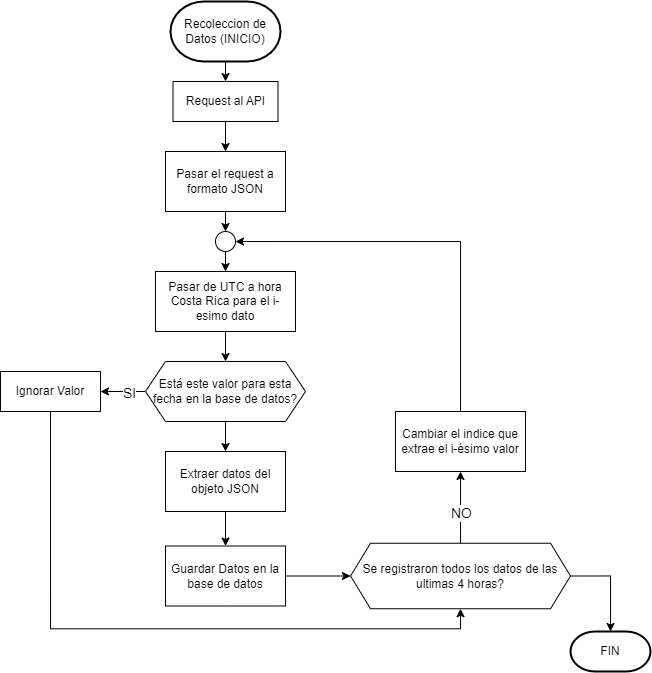

The diagram above was exported from draw.io. Its source (the exported page's mxGraphModel, read from the mxfile embedded in the PNG):
<mxGraphModel dx="909" dy="535" grid="1" gridSize="10" guides="1" tooltips="1" connect="1" arrows="1" fold="1" page="1" pageScale="1" pageWidth="827" pageHeight="1169" math="0" shadow="0">
  <root>
    <mxCell id="0" />
    <mxCell id="1" parent="0" />
    <mxCell id="LYFCr4_SahcskYVV4H5d-13" style="edgeStyle=orthogonalEdgeStyle;rounded=0;orthogonalLoop=1;jettySize=auto;html=1;exitX=0.5;exitY=1;exitDx=0;exitDy=0;" edge="1" parent="1" source="LYFCr4_SahcskYVV4H5d-1" target="LYFCr4_SahcskYVV4H5d-3">
      <mxGeometry relative="1" as="geometry" />
    </mxCell>
    <mxCell id="LYFCr4_SahcskYVV4H5d-1" value="Request al API" style="rounded=0;whiteSpace=wrap;html=1;" vertex="1" parent="1">
      <mxGeometry x="322.5" y="120" width="105" height="40" as="geometry" />
    </mxCell>
    <mxCell id="LYFCr4_SahcskYVV4H5d-12" style="edgeStyle=orthogonalEdgeStyle;rounded=0;orthogonalLoop=1;jettySize=auto;html=1;exitX=0.5;exitY=1;exitDx=0;exitDy=0;exitPerimeter=0;entryX=0.5;entryY=0;entryDx=0;entryDy=0;" edge="1" parent="1" source="LYFCr4_SahcskYVV4H5d-2" target="LYFCr4_SahcskYVV4H5d-1">
      <mxGeometry relative="1" as="geometry" />
    </mxCell>
    <mxCell id="LYFCr4_SahcskYVV4H5d-2" value="Recoleccion de Datos (INICIO)" style="strokeWidth=2;html=1;shape=mxgraph.flowchart.terminator;whiteSpace=wrap;" vertex="1" parent="1">
      <mxGeometry x="320" y="40" width="110" height="60" as="geometry" />
    </mxCell>
    <mxCell id="LYFCr4_SahcskYVV4H5d-15" style="edgeStyle=orthogonalEdgeStyle;rounded=0;orthogonalLoop=1;jettySize=auto;html=1;exitX=0.5;exitY=1;exitDx=0;exitDy=0;entryX=0.5;entryY=0;entryDx=0;entryDy=0;" edge="1" parent="1" source="LYFCr4_SahcskYVV4H5d-3" target="LYFCr4_SahcskYVV4H5d-5">
      <mxGeometry relative="1" as="geometry" />
    </mxCell>
    <mxCell id="LYFCr4_SahcskYVV4H5d-3" value="Pasar el request a formato JSON" style="rounded=0;whiteSpace=wrap;html=1;" vertex="1" parent="1">
      <mxGeometry x="315" y="190" width="120" height="60" as="geometry" />
    </mxCell>
    <mxCell id="LYFCr4_SahcskYVV4H5d-17" style="edgeStyle=orthogonalEdgeStyle;rounded=0;orthogonalLoop=1;jettySize=auto;html=1;exitX=0.5;exitY=1;exitDx=0;exitDy=0;" edge="1" parent="1" source="LYFCr4_SahcskYVV4H5d-4" target="LYFCr4_SahcskYVV4H5d-6">
      <mxGeometry relative="1" as="geometry" />
    </mxCell>
    <mxCell id="LYFCr4_SahcskYVV4H5d-4" value="Pasar de UTC a hora Costa Rica para el i-esimo dato" style="rounded=0;whiteSpace=wrap;html=1;" vertex="1" parent="1">
      <mxGeometry x="305" y="310" width="140" height="60" as="geometry" />
    </mxCell>
    <mxCell id="LYFCr4_SahcskYVV4H5d-16" style="edgeStyle=orthogonalEdgeStyle;rounded=0;orthogonalLoop=1;jettySize=auto;html=1;exitX=0.5;exitY=1;exitDx=0;exitDy=0;entryX=0.5;entryY=0;entryDx=0;entryDy=0;" edge="1" parent="1" source="LYFCr4_SahcskYVV4H5d-5" target="LYFCr4_SahcskYVV4H5d-4">
      <mxGeometry relative="1" as="geometry" />
    </mxCell>
    <mxCell id="LYFCr4_SahcskYVV4H5d-5" value="" style="ellipse;whiteSpace=wrap;html=1;aspect=fixed;" vertex="1" parent="1">
      <mxGeometry x="365" y="270" width="20" height="20" as="geometry" />
    </mxCell>
    <mxCell id="LYFCr4_SahcskYVV4H5d-18" style="edgeStyle=orthogonalEdgeStyle;rounded=0;orthogonalLoop=1;jettySize=auto;html=1;exitX=0.5;exitY=1;exitDx=0;exitDy=0;entryX=0.5;entryY=0;entryDx=0;entryDy=0;" edge="1" parent="1" source="LYFCr4_SahcskYVV4H5d-6" target="LYFCr4_SahcskYVV4H5d-8">
      <mxGeometry relative="1" as="geometry" />
    </mxCell>
    <mxCell id="LYFCr4_SahcskYVV4H5d-19" style="edgeStyle=orthogonalEdgeStyle;rounded=0;orthogonalLoop=1;jettySize=auto;html=1;exitX=0;exitY=0.5;exitDx=0;exitDy=0;entryX=1;entryY=0.5;entryDx=0;entryDy=0;" edge="1" parent="1" source="LYFCr4_SahcskYVV4H5d-6" target="LYFCr4_SahcskYVV4H5d-7">
      <mxGeometry relative="1" as="geometry" />
    </mxCell>
    <mxCell id="LYFCr4_SahcskYVV4H5d-27" value="&lt;font style=&quot;font-size: 14px;&quot;&gt;SI&lt;/font&gt;" style="edgeLabel;html=1;align=center;verticalAlign=middle;resizable=0;points=[];" vertex="1" connectable="0" parent="LYFCr4_SahcskYVV4H5d-19">
      <mxGeometry x="-0.2444" y="1" relative="1" as="geometry">
        <mxPoint as="offset" />
      </mxGeometry>
    </mxCell>
    <mxCell id="LYFCr4_SahcskYVV4H5d-6" value="Está este valor para esta fecha en la base de datos?" style="shape=hexagon;perimeter=hexagonPerimeter2;whiteSpace=wrap;html=1;fixedSize=1;" vertex="1" parent="1">
      <mxGeometry x="295" y="400" width="160" height="60" as="geometry" />
    </mxCell>
    <mxCell id="LYFCr4_SahcskYVV4H5d-24" style="edgeStyle=orthogonalEdgeStyle;rounded=0;orthogonalLoop=1;jettySize=auto;html=1;exitX=0.5;exitY=1;exitDx=0;exitDy=0;entryX=0.5;entryY=1;entryDx=0;entryDy=0;" edge="1" parent="1" source="LYFCr4_SahcskYVV4H5d-7" target="LYFCr4_SahcskYVV4H5d-10">
      <mxGeometry relative="1" as="geometry" />
    </mxCell>
    <mxCell id="LYFCr4_SahcskYVV4H5d-7" value="Ignorar Valor" style="rounded=0;whiteSpace=wrap;html=1;" vertex="1" parent="1">
      <mxGeometry x="150" y="410" width="100" height="40" as="geometry" />
    </mxCell>
    <mxCell id="LYFCr4_SahcskYVV4H5d-8" value="Extraer datos del objeto JSON" style="whiteSpace=wrap;html=1;" vertex="1" parent="1">
      <mxGeometry x="315" y="490" width="120" height="60" as="geometry" />
    </mxCell>
    <mxCell id="LYFCr4_SahcskYVV4H5d-9" value="Guardar Datos en la base de datos" style="rounded=0;whiteSpace=wrap;html=1;" vertex="1" parent="1">
      <mxGeometry x="315" y="584.5" width="120" height="60" as="geometry" />
    </mxCell>
    <mxCell id="LYFCr4_SahcskYVV4H5d-22" style="edgeStyle=orthogonalEdgeStyle;rounded=0;orthogonalLoop=1;jettySize=auto;html=1;exitX=0.5;exitY=0;exitDx=0;exitDy=0;entryX=0.5;entryY=1;entryDx=0;entryDy=0;" edge="1" parent="1" source="LYFCr4_SahcskYVV4H5d-10" target="LYFCr4_SahcskYVV4H5d-11">
      <mxGeometry relative="1" as="geometry" />
    </mxCell>
    <mxCell id="LYFCr4_SahcskYVV4H5d-28" value="&lt;font style=&quot;font-size: 14px;&quot;&gt;NO&lt;/font&gt;" style="edgeLabel;html=1;align=center;verticalAlign=middle;resizable=0;points=[];" vertex="1" connectable="0" parent="LYFCr4_SahcskYVV4H5d-22">
      <mxGeometry x="-0.1429" relative="1" as="geometry">
        <mxPoint as="offset" />
      </mxGeometry>
    </mxCell>
    <mxCell id="LYFCr4_SahcskYVV4H5d-26" style="edgeStyle=orthogonalEdgeStyle;rounded=0;orthogonalLoop=1;jettySize=auto;html=1;exitX=1;exitY=0.5;exitDx=0;exitDy=0;" edge="1" parent="1" source="LYFCr4_SahcskYVV4H5d-10" target="LYFCr4_SahcskYVV4H5d-25">
      <mxGeometry relative="1" as="geometry" />
    </mxCell>
    <mxCell id="LYFCr4_SahcskYVV4H5d-10" value="Se registraron todos los datos de las ultimas 4 horas?" style="shape=hexagon;perimeter=hexagonPerimeter2;whiteSpace=wrap;html=1;fixedSize=1;" vertex="1" parent="1">
      <mxGeometry x="500" y="581.75" width="220" height="65.5" as="geometry" />
    </mxCell>
    <mxCell id="LYFCr4_SahcskYVV4H5d-23" style="edgeStyle=orthogonalEdgeStyle;rounded=0;orthogonalLoop=1;jettySize=auto;html=1;exitX=0.5;exitY=0;exitDx=0;exitDy=0;entryX=1;entryY=0.5;entryDx=0;entryDy=0;" edge="1" parent="1" source="LYFCr4_SahcskYVV4H5d-11" target="LYFCr4_SahcskYVV4H5d-5">
      <mxGeometry relative="1" as="geometry" />
    </mxCell>
    <mxCell id="LYFCr4_SahcskYVV4H5d-11" value="Cambiar el indice que extrae el i-ésimo valor" style="rounded=0;whiteSpace=wrap;html=1;" vertex="1" parent="1">
      <mxGeometry x="545" y="450" width="130" height="60" as="geometry" />
    </mxCell>
    <mxCell id="LYFCr4_SahcskYVV4H5d-20" style="edgeStyle=orthogonalEdgeStyle;rounded=0;orthogonalLoop=1;jettySize=auto;html=1;exitX=0.5;exitY=1;exitDx=0;exitDy=0;entryX=0.5;entryY=0;entryDx=0;entryDy=0;" edge="1" parent="1" source="LYFCr4_SahcskYVV4H5d-8" target="LYFCr4_SahcskYVV4H5d-9">
      <mxGeometry relative="1" as="geometry" />
    </mxCell>
    <mxCell id="LYFCr4_SahcskYVV4H5d-21" style="edgeStyle=orthogonalEdgeStyle;rounded=0;orthogonalLoop=1;jettySize=auto;html=1;exitX=1;exitY=0.5;exitDx=0;exitDy=0;entryX=0;entryY=0.5;entryDx=0;entryDy=0;" edge="1" parent="1" source="LYFCr4_SahcskYVV4H5d-9" target="LYFCr4_SahcskYVV4H5d-10">
      <mxGeometry relative="1" as="geometry" />
    </mxCell>
    <mxCell id="LYFCr4_SahcskYVV4H5d-25" value="FIN" style="strokeWidth=2;html=1;shape=mxgraph.flowchart.terminator;whiteSpace=wrap;" vertex="1" parent="1">
      <mxGeometry x="720" y="670" width="80" height="40" as="geometry" />
    </mxCell>
  </root>
</mxGraphModel>